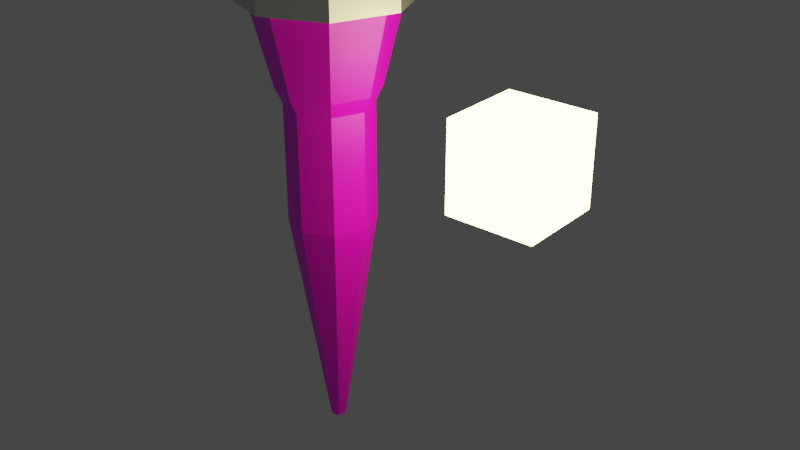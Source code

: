 # Source: torch.blend  (saved by Blender 3.6.13; exported with 4.5.12 LTS)
import bpy
from mathutils import Matrix  # noqa: F401  (used for matrix-valued properties, if any)

bpy.ops.wm.read_factory_settings(use_empty=True)
scene = bpy.context.scene
scene.name = 'Scene'

# ---- collections
col_collection = bpy.data.collections.new('Collection'); scene.collection.children.link(col_collection)

# ---- images (referenced by path relative to the original .blend; pixels are not part of the script)
import os
ASSET_DIR = os.environ.get("B2B_ASSET_DIR", "")  # directory of the original .blend (textures are referenced by path, not embedded)
HERE = os.path.dirname(os.path.abspath(__file__))  # packed textures are extracted next to this script under _unpacked/

def load_image(name, relpath, width, height, colorspace="sRGB"):
    """Load a texture the original file referenced (path relative to the .blend, or extracted next to this script)."""
    p = next((c for c in (os.path.join(HERE, relpath), os.path.join(ASSET_DIR, relpath)) if relpath and os.path.exists(c)), "")
    if p:
        img = bpy.data.images.load(p, check_existing=True)
        img.name = name
    else:  # same state as the original file: an image datablock whose file is absent (Cycles renders it pink)
        img = bpy.data.images.new(name, width, height)
        img.source = "FILE"
        img.filepath = "//" + (relpath or name)
    img.colorspace_settings.name = colorspace
    return img
img_wood060_2k_jpg_color_jpg = load_image('Wood060_2K-JPG_Color.jpg', 'Material/Wood060_2K-JPG_Color.jpg', 1024, 1024, 'sRGB')
img_wood060_2k_jpg_color_jpg_001 = load_image('Wood060_2K-JPG_Color.jpg.001', 'Wood060_2K-JPG_Color.jpg', 1024, 1024, 'sRGB')

# ---- materials (node trees are filled in below, after node groups)
mat_material = bpy.data.materials.new('Material')
mat_material.use_transparent_shadow = False
mat_material_001 = bpy.data.materials.new('Material.001')
mat_material_001.use_transparent_shadow = False
mat_material_003 = bpy.data.materials.new('Material.003')
mat_material_003.use_transparent_shadow = False
mat_material_002 = bpy.data.materials.new('Material.002')
mat_material_002.use_transparent_shadow = False
mat_material_004 = bpy.data.materials.new('Material.004')
mat_material_004.use_transparent_shadow = False

# ---- material node trees
mat_material.use_nodes = True; mat_material.node_tree.nodes.clear()
_N = mat_material.node_tree.nodes; _L = mat_material.node_tree.links
n0 = _N.new('ShaderNodeBsdfPrincipled'); n0.name = 'Principled BSDF'; n0.location = (10, 300)
n0.distribution = 'GGX'
n0.subsurface_method = 'RANDOM_WALK_SKIN'
n0.inputs[3].default_value = 1.45
n0.inputs[27].default_value = (0.0, 0.0, 0.0, 1.0)
n0.inputs[28].default_value = 1.0
n1 = _N.new('ShaderNodeOutputMaterial'); n1.name = 'Material Output'; n1.location = (300, 300)
n2 = _N.new('ShaderNodeTexImage'); n2.name = 'Image Texture'; n2.location = (-280, 275)
n2.image = img_wood060_2k_jpg_color_jpg
_L.new(n0.outputs[0], n1.inputs[0])
_L.new(n2.outputs[0], n0.inputs[0])
n1.is_active_output = True
mat_material_001.use_nodes = True; mat_material_001.node_tree.nodes.clear()
_N = mat_material_001.node_tree.nodes; _L = mat_material_001.node_tree.links
n0 = _N.new('ShaderNodeOutputMaterial'); n0.name = 'Material Output'; n0.location = (300, 300)
n1 = _N.new('ShaderNodeBsdfAnisotropic'); n1.name = 'Glossy BSDF'; n1.location = (10, 300)
n1.distribution = 'GGX'
_L.new(n1.outputs[0], n0.inputs[0])
n0.is_active_output = True
mat_material_003.use_nodes = True; mat_material_003.node_tree.nodes.clear()
_N = mat_material_003.node_tree.nodes; _L = mat_material_003.node_tree.links
n0 = _N.new('ShaderNodeBsdfPrincipled'); n0.name = 'Principled BSDF'; n0.location = (10, 300)
n0.distribution = 'GGX'
n0.subsurface_method = 'RANDOM_WALK_SKIN'
n0.inputs[3].default_value = 1.45
n0.inputs[27].default_value = (0.0, 0.0, 0.0, 1.0)
n0.inputs[28].default_value = 1.0
n1 = _N.new('ShaderNodeOutputMaterial'); n1.name = 'Material Output'; n1.location = (300, 300)
n2 = _N.new('ShaderNodeTexImage'); n2.name = 'Image Texture'; n2.location = (-280, 275)
n2.image = img_wood060_2k_jpg_color_jpg_001
_L.new(n0.outputs[0], n1.inputs[0])
_L.new(n2.outputs[0], n0.inputs[0])
n1.is_active_output = True
mat_material_002.use_nodes = True; mat_material_002.node_tree.nodes.clear()
_N = mat_material_002.node_tree.nodes; _L = mat_material_002.node_tree.links
n0 = _N.new('ShaderNodeOutputMaterial'); n0.name = 'Material Output'; n0.location = (300, 300)
n1 = _N.new('ShaderNodeBsdfAnisotropic'); n1.name = 'Glossy BSDF'; n1.location = (10, 300)
n1.distribution = 'GGX'
_L.new(n1.outputs[0], n0.inputs[0])
n0.is_active_output = True
mat_material_004.use_nodes = True; mat_material_004.node_tree.nodes.clear()
_N = mat_material_004.node_tree.nodes; _L = mat_material_004.node_tree.links
n0 = _N.new('ShaderNodeOutputMaterial'); n0.name = 'Material Output'; n0.location = (300, 300)
n1 = _N.new('ShaderNodeEmission'); n1.name = 'Emission'; n1.location = (54, 282)
n1.inputs[1].default_value = 16.0
n2 = _N.new('ShaderNodeValToRGB'); n2.name = 'Color Ramp'; n2.location = (-327, 290)
while len(n2.color_ramp.elements) > 1: n2.color_ramp.elements.remove(n2.color_ramp.elements[-1])
n2.color_ramp.elements[0].position = 0.03; n2.color_ramp.elements[0].color = (1.0, 0.8714, 0.402, 1.0)
_e = n2.color_ramp.elements.new(0.9491); _e.color = (0.3613, 0.04666, 0.0, 1.0)
n3 = _N.new('ShaderNodeMath'); n3.name = 'Math.001'; n3.location = (-741, 240)
n3.operation = 'DIVIDE'
n3.inputs[1].default_value = 7.6
n4 = _N.new('ShaderNodeMath'); n4.name = 'Math'; n4.location = (-535, 240)
n4.operation = 'MULTIPLY'
n4.inputs[1].default_value = 1.0
n5 = _N.new('ShaderNodeSeparateXYZ'); n5.name = 'Separate XYZ'; n5.location = (-965, 264)
n6 = _N.new('ShaderNodeObjectInfo'); n6.name = 'Object Info'; n6.location = (-1190, 252)
_L.new(n1.outputs[0], n0.inputs[0])
_L.new(n2.outputs[0], n1.inputs[0])
_L.new(n4.outputs[0], n2.inputs[0])
_L.new(n3.outputs[0], n4.inputs[0])
_L.new(n5.outputs[2], n3.inputs[0])
_L.new(n6.outputs[0], n5.inputs[0])
n0.is_active_output = True

# ---- world
world_world = bpy.data.worlds.new('World'); scene.world = world_world
world_world.use_nodes = True; world_world.node_tree.nodes.clear()
_N = world_world.node_tree.nodes; _L = world_world.node_tree.links
n0 = _N.new('ShaderNodeOutputWorld'); n0.name = 'World Output'; n0.location = (300, 300)
n1 = _N.new('ShaderNodeBackground'); n1.name = 'Background'; n1.location = (10, 300)
n1.inputs[0].default_value = (0.05088, 0.05088, 0.05088, 1.0)
_L.new(n1.outputs[0], n0.inputs[0])
n0.is_active_output = True
world_world.color = (0.05088, 0.05088, 0.05088)
world_world.use_sun_shadow = False
world_world.sun_shadow_jitter_overblur = 0.0

# ---- meshes
me_cylinder = bpy.data.meshes.new('Cylinder')
me_cylinder.from_pydata([(0.0, 1.0, -1.245), (1.368e-09, 1.63, 4.329), (0.7071, 0.7071, -1.245), (1.153, 1.153, 4.329), (1.0, 0.0, -1.245), (1.63, 2.806e-09, 4.329), (0.7071, -0.7071, -1.245), (1.153, -1.153, 4.329), (0.0, -1.0, -1.245), (1.368e-09, -1.63, 4.329), (-0.7071, -0.7071, -1.245), (-1.153, -1.153, 4.329), (-1.0, 0.0, -1.245), (-1.63, 2.806e-09, 4.329), (-0.7071, 0.7071, -1.245), (-1.153, 1.153, 4.329), (6.112e-09, 0.1796, -6.617), (0.127, 0.127, -6.617), (0.1796, 0.0, -6.617), (0.127, -0.127, -6.617), (6.112e-09, -0.1796, -6.617), (-0.127, -0.127, -6.617), (-0.1796, 0.0, -6.617), (-0.127, 0.127, -6.617), (1.368e-09, 1.65, 3.843), (1.167, 1.167, 3.843), (1.65, 2.806e-09, 3.843), (1.167, -1.167, 3.843), (1.368e-09, -1.65, 3.843), (-1.167, -1.167, 3.843), (-1.65, 2.806e-09, 3.843), (-1.167, 1.167, 3.843), (0.8253, 0.8253, 1.879), (1.167, 0.0, 1.879), (0.8253, -0.8253, 1.879), (-4.151e-10, -1.167, 1.879), (-0.8253, -0.8253, 1.879), (-1.167, 0.0, 1.879), (-0.8253, 0.8253, 1.879), (-4.151e-10, 1.167, 1.879), (0.7071, 0.7071, 1.524), (1.0, 0.0, 1.524), (0.7071, -0.7071, 1.524), (0.0, -1.0, 1.524), (-0.7071, -0.7071, 1.524), (-1.0, 0.0, 1.524), (-0.7071, 0.7071, 1.524), (0.0, 1.0, 1.524), (0.7071, 0.7071, 0.875), (1.0, 0.0, 0.875), (0.7071, -0.7071, 0.875), (0.0, -1.0, 0.875), (-0.7071, -0.7071, 0.875), (-1.0, 0.0, 0.875), (-0.7071, 0.7071, 0.875), (0.0, 1.0, 0.875), (1.41, 1.41, 5.012), (1.368e-09, 1.994, 5.012), (1.368e-09, 1.994, 3.843), (1.994, 2.806e-09, 5.012), (1.41, -1.41, 5.012), (1.368e-09, -1.994, 5.012), (-1.41, -1.41, 5.012), (-1.994, 2.806e-09, 5.012), (-1.41, 1.41, 5.012), (1.41, 1.41, 3.843), (1.994, 2.806e-09, 3.843), (1.41, -1.41, 3.843), (1.368e-09, -1.994, 3.843), (-1.41, -1.41, 3.843), (-1.994, 2.806e-09, 3.843), (-1.41, 1.41, 3.843), (1.167, 1.167, 5.012), (1.368e-09, 1.65, 5.012), (1.65, 2.806e-09, 5.012), (1.167, -1.167, 5.012), (1.368e-09, -1.65, 5.012), (-1.167, -1.167, 5.012), (-1.65, 2.806e-09, 5.012), (-1.167, 1.167, 5.012)], [], [(78, 79, 64, 63), (72, 74, 59, 56), (31, 30, 70, 71), (24, 31, 71, 58), (75, 76, 61, 60), (25, 24, 58, 65), (3, 1, 15, 13, 11, 9, 7, 5), (77, 78, 63, 62), (26, 25, 65, 66), (6, 8, 20, 19), (16, 17, 18, 19, 20, 21, 22, 23), (12, 14, 23, 22), (2, 4, 18, 17), (8, 10, 21, 20), (14, 0, 16, 23), (0, 2, 17, 16), (4, 6, 19, 18), (10, 12, 22, 21), (38, 31, 24, 39), (37, 30, 31, 38), (36, 29, 30, 37), (35, 28, 29, 36), (34, 27, 28, 35), (33, 26, 27, 34), (32, 25, 26, 33), (39, 24, 25, 32), (47, 39, 32, 40), (40, 32, 33, 41), (41, 33, 34, 42), (42, 34, 35, 43), (43, 35, 36, 44), (44, 36, 37, 45), (45, 37, 38, 46), (46, 38, 39, 47), (54, 46, 47, 55), (53, 45, 46, 54), (52, 44, 45, 53), (51, 43, 44, 52), (50, 42, 43, 51), (49, 41, 42, 50), (48, 40, 41, 49), (55, 47, 40, 48), (0, 55, 48, 2), (2, 48, 49, 4), (4, 49, 50, 6), (6, 50, 51, 8), (8, 51, 52, 10), (10, 52, 53, 12), (12, 53, 54, 14), (14, 54, 55, 0), (48, 55, 54, 53, 52, 51, 50, 49), (58, 57, 56, 65), (65, 56, 59, 66), (66, 59, 60, 67), (67, 60, 61, 68), (68, 61, 62, 69), (69, 62, 63, 70), (70, 63, 64, 71), (71, 64, 57, 58), (30, 29, 69, 70), (76, 77, 62, 61), (29, 28, 68, 69), (28, 27, 67, 68), (74, 75, 60, 59), (79, 73, 57, 64), (73, 72, 56, 57), (27, 26, 66, 67), (1, 3, 72, 73), (3, 5, 74, 72), (5, 7, 75, 74), (7, 9, 76, 75), (9, 11, 77, 76), (11, 13, 78, 77), (13, 15, 79, 78), (15, 1, 73, 79)])
me_cylinder.polygons.foreach_set('material_index', [1, 1, 1, 1, 1, 1, 0, 1, 1, 0, 0, 0, 0, 0, 0, 0, 0, 0, 0, 0, 0, 0, 0, 0, 0, 0, 0, 0, 0, 0, 0, 0, 0, 0, 0, 0, 0, 0, 0, 0, 0, 0, 0, 0, 0, 0, 0, 0, 0, 0, 0, 1, 1, 1, 1, 1, 1, 1, 1, 1, 1, 1, 1, 1, 1, 1, 1, 1, 1, 1, 1, 1, 1, 1, 1])
_uv = me_cylinder.uv_layers.new(name='UVMap')
_uv.uv.foreach_set('vector', [0.01, 0.25, 0.08029, 0.4197, 0.08029, 0.4197, 0.01, 0.25, 0.4197, 0.4197, 0.49, 0.25, 0.49, 0.25, 0.4197, 0.4197, 0.125, 0.9568, 0.25, 0.9568, 0.25, 0.9568, 0.125, 0.9568, 0.0, 0.9568, 0.125, 0.9568, 0.125, 0.9568, 0.0, 0.9568, 0.4197, 0.08029, 0.25, 0.01, 0.25, 0.01, 0.4197, 0.08029, 0.875, 0.9568, 1.0, 0.9568, 1.0, 0.9568, 0.875, 0.9568, 0.4177, 0.4177, 0.25, 0.4872, 0.0823, 0.4177, 0.01284, 0.25, 0.0823, 0.0823, 0.25, 0.01284, 0.4177, 0.0823, 0.4872, 0.25, 0.08029, 0.08029, 0.01, 0.25, 0.01, 0.25, 0.08029, 0.08029, 0.75, 0.9568, 0.875, 0.9568, 0.875, 0.9568, 0.75, 0.9568, 0.625, 0.5, 0.5, 0.5, 0.5, 0.5, 0.625, 0.5, 0.75, 0.49, 0.9197, 0.4197, 0.99, 0.25, 0.9197, 0.08029, 0.75, 0.01, 0.5803, 0.08029, 0.51, 0.25, 0.5803, 0.4197, 0.25, 0.5, 0.125, 0.5, 0.125, 0.5, 0.25, 0.5, 0.875, 0.5, 0.75, 0.5, 0.75, 0.5, 0.875, 0.5, 0.5, 0.5, 0.375, 0.5, 0.375, 0.5, 0.5, 0.5, 0.125, 0.5, 0.0, 0.5, 0.0, 0.5, 0.125, 0.5, 1.0, 0.5, 0.875, 0.5, 0.875, 0.5, 1.0, 0.5, 0.75, 0.5, 0.625, 0.5, 0.625, 0.5, 0.75, 0.5, 0.375, 0.5, 0.25, 0.5, 0.25, 0.5, 0.375, 0.5, 0.125, 0.8481, 0.125, 0.9568, 0.0, 0.9568, 0.0, 0.8481, 0.25, 0.8481, 0.25, 0.9568, 0.125, 0.9568, 0.125, 0.8481, 0.375, 0.8481, 0.375, 0.9568, 0.25, 0.9568, 0.25, 0.8481, 0.5, 0.8481, 0.5, 0.9568, 0.375, 0.9568, 0.375, 0.8481, 0.625, 0.8481, 0.625, 0.9568, 0.5, 0.9568, 0.5, 0.8481, 0.75, 0.8481, 0.75, 0.9568, 0.625, 0.9568, 0.625, 0.8481, 0.875, 0.8481, 0.875, 0.9568, 0.75, 0.9568, 0.75, 0.8481, 1.0, 0.8481, 1.0, 0.9568, 0.875, 0.9568, 0.875, 0.8481, 1.0, 0.8215, 1.0, 0.8481, 0.875, 0.8481, 0.875, 0.8215, 0.875, 0.8215, 0.875, 0.8481, 0.75, 0.8481, 0.75, 0.8215, 0.75, 0.8215, 0.75, 0.8481, 0.625, 0.8481, 0.625, 0.8215, 0.625, 0.8215, 0.625, 0.8481, 0.5, 0.8481, 0.5, 0.8215, 0.5, 0.8215, 0.5, 0.8481, 0.375, 0.8481, 0.375, 0.8215, 0.375, 0.8215, 0.375, 0.8481, 0.25, 0.8481, 0.25, 0.8215, 0.25, 0.8215, 0.25, 0.8481, 0.125, 0.8481, 0.125, 0.8215, 0.125, 0.8215, 0.125, 0.8481, 0.0, 0.8481, 0.0, 0.8215, 0.125, 0.7894, 0.125, 0.8215, 0.0, 0.8215, 0.0, 0.7894, 0.25, 0.7894, 0.25, 0.8215, 0.125, 0.8215, 0.125, 0.7894, 0.375, 0.7894, 0.375, 0.8215, 0.25, 0.8215, 0.25, 0.7894, 0.5, 0.7894, 0.5, 0.8215, 0.375, 0.8215, 0.375, 0.7894, 0.625, 0.7894, 0.625, 0.8215, 0.5, 0.8215, 0.5, 0.7894, 0.75, 0.7894, 0.75, 0.8215, 0.625, 0.8215, 0.625, 0.7894, 0.875, 0.7894, 0.875, 0.8215, 0.75, 0.8215, 0.75, 0.7894, 1.0, 0.7894, 1.0, 0.8215, 0.875, 0.8215, 0.875, 0.7894, 1.0, 0.5, 1.0, 0.7894, 0.875, 0.7894, 0.875, 0.5, 0.875, 0.5, 0.875, 0.7894, 0.75, 0.7894, 0.75, 0.5, 0.75, 0.5, 0.75, 0.7894, 0.625, 0.7894, 0.625, 0.5, 0.625, 0.5, 0.625, 0.7894, 0.5, 0.7894, 0.5, 0.5, 0.5, 0.5, 0.5, 0.7894, 0.375, 0.7894, 0.375, 0.5, 0.375, 0.5, 0.375, 0.7894, 0.25, 0.7894, 0.25, 0.5, 0.25, 0.5, 0.25, 0.7894, 0.125, 0.7894, 0.125, 0.5, 0.125, 0.5, 0.125, 0.7894, 0.0, 0.7894, 0.0, 0.5, 0.875, 0.7894, 1.0, 0.7894, 0.125, 0.7894, 0.25, 0.7894, 0.375, 0.7894, 0.5, 0.7894, 0.625, 0.7894, 0.75, 0.7894, 1.0, 0.9568, 1.0, 1.0, 0.875, 1.0, 0.875, 0.9568, 0.875, 0.9568, 0.875, 1.0, 0.75, 1.0, 0.75, 0.9568, 0.75, 0.9568, 0.75, 1.0, 0.625, 1.0, 0.625, 0.9568, 0.625, 0.9568, 0.625, 1.0, 0.5, 1.0, 0.5, 0.9568, 0.5, 0.9568, 0.5, 1.0, 0.375, 1.0, 0.375, 0.9568, 0.375, 0.9568, 0.375, 1.0, 0.25, 1.0, 0.25, 0.9568, 0.25, 0.9568, 0.25, 1.0, 0.125, 1.0, 0.125, 0.9568, 0.125, 0.9568, 0.125, 1.0, 0.0, 1.0, 0.0, 0.9568, 0.25, 0.9568, 0.375, 0.9568, 0.375, 0.9568, 0.25, 0.9568, 0.25, 0.01, 0.08029, 0.08029, 0.08029, 0.08029, 0.25, 0.01, 0.375, 0.9568, 0.5, 0.9568, 0.5, 0.9568, 0.375, 0.9568, 0.5, 0.9568, 0.625, 0.9568, 0.625, 0.9568, 0.5, 0.9568, 0.49, 0.25, 0.4197, 0.08029, 0.4197, 0.08029, 0.49, 0.25, 0.08029, 0.4197, 0.25, 0.49, 0.25, 0.49, 0.08029, 0.4197, 0.25, 0.49, 0.4197, 0.4197, 0.4197, 0.4197, 0.25, 0.49, 0.625, 0.9568, 0.75, 0.9568, 0.75, 0.9568, 0.625, 0.9568, 0.25, 0.4872, 0.4177, 0.4177, 0.4197, 0.4197, 0.25, 0.49, 0.4177, 0.4177, 0.4872, 0.25, 0.49, 0.25, 0.4197, 0.4197, 0.4872, 0.25, 0.4177, 0.0823, 0.4197, 0.08029, 0.49, 0.25, 0.4177, 0.0823, 0.25, 0.01284, 0.25, 0.01, 0.4197, 0.08029, 0.25, 0.01284, 0.0823, 0.0823, 0.08029, 0.08029, 0.25, 0.01, 0.0823, 0.0823, 0.01284, 0.25, 0.01, 0.25, 0.08029, 0.08029, 0.01284, 0.25, 0.0823, 0.4177, 0.08029, 0.4197, 0.01, 0.25, 0.0823, 0.4177, 0.25, 0.4872, 0.25, 0.49, 0.08029, 0.4197])
me_cylinder.materials.append(mat_material)
me_cylinder.materials.append(mat_material_001)
me_cylinder.update()
me_cylinder_001 = bpy.data.meshes.new('Cylinder.001')
me_cylinder_001.from_pydata([(1.368e-09, 1.63, 6.676), (1.153, 1.153, 6.676), (-1.153, 1.153, 6.676), (-1.63, 2.806e-09, 6.676), (-1.153, -1.153, 6.676), (1.368e-09, -1.63, 6.676), (1.153, -1.153, 6.676), (1.63, 2.806e-09, 6.676)], [], [(1, 0, 2, 3, 4, 5, 6, 7)])
_uv = me_cylinder_001.uv_layers.new(name='UVMap')
_uv.uv.foreach_set('vector', [0.4177, 0.4177, 0.25, 0.4872, 0.0823, 0.4177, 0.01284, 0.25, 0.0823, 0.0823, 0.25, 0.01284, 0.4177, 0.0823, 0.4872, 0.25])
me_cylinder_001.materials.append(mat_material)
me_cylinder_001.materials.append(mat_material_001)
me_cylinder_001.update()
me_cylinder_002 = bpy.data.meshes.new('Cylinder.002')
me_cylinder_002.from_pydata([(1.368e-09, 1.63, 6.676), (1.153, 1.153, 6.676), (-1.153, 1.153, 6.676), (-1.63, 2.806e-09, 6.676), (-1.153, -1.153, 6.676), (1.368e-09, -1.63, 6.676), (1.153, -1.153, 6.676), (1.63, 2.806e-09, 6.676)], [], [(1, 0, 2, 3, 4, 5, 6, 7)])
_uv = me_cylinder_002.uv_layers.new(name='UVMap')
_uv.uv.foreach_set('vector', [0.4177, 0.4177, 0.25, 0.4872, 0.0823, 0.4177, 0.01284, 0.25, 0.0823, 0.0823, 0.25, 0.01284, 0.4177, 0.0823, 0.4872, 0.25])
me_cylinder_002.materials.append(mat_material_003)
me_cylinder_002.materials.append(mat_material_002)
me_cylinder_002.update()
me_cube_001 = bpy.data.meshes.new('Cube.001')
me_cube_001.from_pydata([(-1.0, -1.0, -1.0), (-1.0, -1.0, 1.0), (-1.0, 1.0, -1.0), (-1.0, 1.0, 1.0), (1.0, -1.0, -1.0), (1.0, -1.0, 1.0), (1.0, 1.0, -1.0), (1.0, 1.0, 1.0)], [], [(0, 1, 3, 2), (2, 3, 7, 6), (6, 7, 5, 4), (4, 5, 1, 0), (2, 6, 4, 0), (7, 3, 1, 5)])
_uv = me_cube_001.uv_layers.new(name='UVMap')
_uv.uv.foreach_set('vector', [0.375, 0.0, 0.625, 0.0, 0.625, 0.25, 0.375, 0.25, 0.375, 0.25, 0.625, 0.25, 0.625, 0.5, 0.375, 0.5, 0.375, 0.5, 0.625, 0.5, 0.625, 0.75, 0.375, 0.75, 0.375, 0.75, 0.625, 0.75, 0.625, 1.0, 0.375, 1.0, 0.125, 0.5, 0.375, 0.5, 0.375, 0.75, 0.125, 0.75, 0.625, 0.5, 0.875, 0.5, 0.875, 0.75, 0.625, 0.75])
me_cube_001.materials.append(mat_material_004)
me_cube_001.update()

# ---- objects
ob_cylinder = bpy.data.objects.new('Cylinder', me_cylinder)
ob_cylinder_001 = bpy.data.objects.new('Cylinder.001', me_cylinder_001)
ob_cylinder_002 = bpy.data.objects.new('Cylinder.002', me_cylinder_002)
ob_cube_001 = bpy.data.objects.new('Cube.001', me_cube_001)

# ---- transforms, parenting, visibility, modifiers, constraints
ob_cylinder.location = (0.0, 0.0, 0.0)
ob_cylinder.show_instancer_for_render = False
_m = ob_cylinder.modifiers.new('Subdivision', 'SUBSURF')
_m.subdivision_type = 'SIMPLE'
_m.levels = 6
ob_cylinder_001.parent = ob_cylinder
ob_cylinder_001.location = (-0.02226, -0.02451, -2.262)
ob_cylinder_001.rotation_euler = (0.0, -0.0, 3.116)
ob_cylinder_001.show_instancer_for_render = False
_m = ob_cylinder_001.modifiers.new('Subdivision', 'SUBSURF')
_m.subdivision_type = 'SIMPLE'
_m.levels = 6
_m = ob_cylinder_001.modifiers.new('ParticleSystem', 'PARTICLE_SYSTEM')
ob_cylinder_002.parent = ob_cylinder
ob_cylinder_002.location = (-0.02226, -0.02451, -2.262)
ob_cylinder_002.show_instancer_for_render = False
_m = ob_cylinder_002.modifiers.new('Subdivision', 'SUBSURF')
_m.subdivision_type = 'SIMPLE'
_m.levels = 6
_m = ob_cylinder_002.modifiers.new('ParticleSystem', 'PARTICLE_SYSTEM')
ob_cube_001.location = (4.926, 0.0, 1.447)
ob_cube_001.hide_select = True

# ---- collection membership
col_collection.objects.link(ob_cylinder)
col_collection.objects.link(ob_cylinder_001)
col_collection.objects.link(ob_cylinder_002)
col_collection.objects.link(ob_cube_001)

# ---- scene / render settings (as saved in the file)
scene.frame_start = 1; scene.frame_end = 250; scene.frame_set(161)
scene.render.engine = 'BLENDER_EEVEE_NEXT'
scene.cycles.sampling_pattern = 'TABULATED_SOBOL'
scene.view_settings.view_transform = 'Filmic'
bpy.context.view_layer.update()

# ---- added for rendering (the .blend has no active camera): camera
cam_auto = bpy.data.cameras.new('AutoCamera')
cam_auto.lens = 50.0
cam_auto.sensor_width = 36.0
cam_auto.clip_end = 1000.0
ob_auto_camera = bpy.data.objects.new('AutoCamera', cam_auto)
scene.collection.objects.link(ob_auto_camera)
ob_auto_camera.location = (15.4974, -16.2372, 10.0221)
ob_auto_camera.rotation_euler = (1.09748, -7.21219e-08, 0.694738)
scene.camera = ob_auto_camera
bpy.context.view_layer.update()
